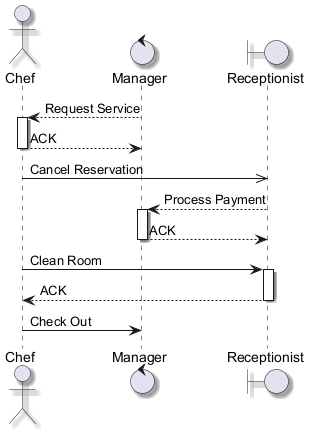

The diagram above was rendered by PlantUML. Its source (embedded in the PNG):
@startuml
skinparam backgroundColor #FFFFFF
skinparam classBackgroundColor #F1F8E9
skinparam classBorderColor #33691E
skinparam shadowing true
actor "Chef" as C
control "Manager" as M
boundary "Receptionist" as R
M --> C : Request Service
activate C
C --> M : ACK
deactivate C
C ->> R : Cancel Reservation
R --> M : Process Payment
activate M
M --> R : ACK
deactivate M
C -> R : Clean Room
activate R
R --> C : ACK
deactivate R
C -> M : Check Out
@enduml